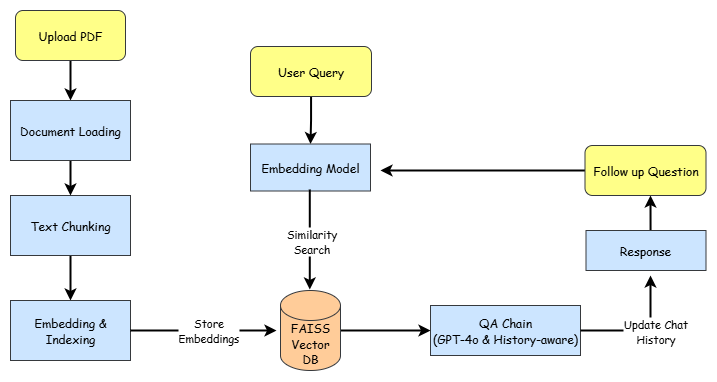

The diagram above was exported from draw.io. Its source (the exported page's mxGraphModel, read from the mxfile embedded in the PNG):
<mxGraphModel dx="1003" dy="571" grid="1" gridSize="10" guides="1" tooltips="1" connect="1" arrows="1" fold="1" page="1" pageScale="1" pageWidth="850" pageHeight="1100" math="0" shadow="0">
  <root>
    <mxCell id="0" />
    <mxCell id="1" parent="0" />
    <mxCell id="GN7VHSwCNme8pdSzJlZc-41" value="" style="edgeStyle=orthogonalEdgeStyle;rounded=0;orthogonalLoop=1;jettySize=auto;html=1;strokeWidth=2;" edge="1" parent="1" source="GN7VHSwCNme8pdSzJlZc-1" target="GN7VHSwCNme8pdSzJlZc-33">
      <mxGeometry relative="1" as="geometry" />
    </mxCell>
    <mxCell id="GN7VHSwCNme8pdSzJlZc-1" value="&lt;font face=&quot;Comic Sans MS&quot;&gt;Upload PDF&lt;/font&gt;" style="rounded=1;whiteSpace=wrap;html=1;fillColor=#ffff88;strokeColor=#36393d;" vertex="1" parent="1">
      <mxGeometry x="35" y="260" width="110" height="50" as="geometry" />
    </mxCell>
    <mxCell id="GN7VHSwCNme8pdSzJlZc-43" value="" style="edgeStyle=orthogonalEdgeStyle;rounded=0;orthogonalLoop=1;jettySize=auto;html=1;strokeWidth=2;" edge="1" parent="1" source="GN7VHSwCNme8pdSzJlZc-3" target="GN7VHSwCNme8pdSzJlZc-18">
      <mxGeometry relative="1" as="geometry" />
    </mxCell>
    <mxCell id="GN7VHSwCNme8pdSzJlZc-3" value="&lt;font face=&quot;Comic Sans MS&quot;&gt;Text Chunking&lt;/font&gt;" style="rounded=0;whiteSpace=wrap;html=1;fillColor=#cce5ff;strokeColor=#36393d;" vertex="1" parent="1">
      <mxGeometry x="30" y="445" width="120" height="60" as="geometry" />
    </mxCell>
    <mxCell id="GN7VHSwCNme8pdSzJlZc-5" value="&lt;font face=&quot;Comic Sans MS&quot;&gt;QA Chain&lt;/font&gt;&lt;div&gt;&lt;font face=&quot;Comic Sans MS&quot;&gt;(GPT-4o &amp;amp; History-aware)&lt;/font&gt;&lt;/div&gt;" style="rounded=0;whiteSpace=wrap;html=1;fillColor=#cce5ff;strokeColor=#36393d;" vertex="1" parent="1">
      <mxGeometry x="450" y="555" width="150" height="50" as="geometry" />
    </mxCell>
    <mxCell id="GN7VHSwCNme8pdSzJlZc-44" value="" style="edgeStyle=orthogonalEdgeStyle;rounded=0;orthogonalLoop=1;jettySize=auto;html=1;strokeWidth=2;" edge="1" parent="1" source="GN7VHSwCNme8pdSzJlZc-7" target="GN7VHSwCNme8pdSzJlZc-37">
      <mxGeometry relative="1" as="geometry" />
    </mxCell>
    <mxCell id="GN7VHSwCNme8pdSzJlZc-7" value="&lt;font face=&quot;Comic Sans MS&quot;&gt;User Query&lt;/font&gt;" style="rounded=1;whiteSpace=wrap;html=1;fillColor=#ffff88;strokeColor=#36393d;" vertex="1" parent="1">
      <mxGeometry x="270" y="296" width="121" height="50" as="geometry" />
    </mxCell>
    <mxCell id="GN7VHSwCNme8pdSzJlZc-18" value="&lt;font face=&quot;Comic Sans MS&quot;&gt;Embedding &amp;amp; Indexing&lt;/font&gt;" style="rounded=0;whiteSpace=wrap;html=1;fillColor=#cce5ff;strokeColor=#36393d;" vertex="1" parent="1">
      <mxGeometry x="30" y="550" width="120" height="60" as="geometry" />
    </mxCell>
    <mxCell id="GN7VHSwCNme8pdSzJlZc-49" value="" style="edgeStyle=orthogonalEdgeStyle;rounded=0;orthogonalLoop=1;jettySize=auto;html=1;strokeWidth=2;" edge="1" parent="1">
      <mxGeometry relative="1" as="geometry">
        <mxPoint x="670.0588235294119" y="480" as="sourcePoint" />
        <mxPoint x="670" y="445" as="targetPoint" />
      </mxGeometry>
    </mxCell>
    <mxCell id="GN7VHSwCNme8pdSzJlZc-42" value="" style="edgeStyle=orthogonalEdgeStyle;rounded=0;orthogonalLoop=1;jettySize=auto;html=1;strokeWidth=2;" edge="1" parent="1" source="GN7VHSwCNme8pdSzJlZc-33" target="GN7VHSwCNme8pdSzJlZc-3">
      <mxGeometry relative="1" as="geometry" />
    </mxCell>
    <mxCell id="GN7VHSwCNme8pdSzJlZc-33" value="&lt;font face=&quot;Comic Sans MS&quot;&gt;Document Loading&lt;/font&gt;" style="rounded=0;whiteSpace=wrap;html=1;fillColor=#cce5ff;strokeColor=#36393d;" vertex="1" parent="1">
      <mxGeometry x="30" y="350" width="120" height="60" as="geometry" />
    </mxCell>
    <mxCell id="GN7VHSwCNme8pdSzJlZc-45" value="" style="edgeStyle=orthogonalEdgeStyle;rounded=0;orthogonalLoop=1;jettySize=auto;html=1;strokeWidth=2;" edge="1" parent="1" source="GN7VHSwCNme8pdSzJlZc-36" target="GN7VHSwCNme8pdSzJlZc-5">
      <mxGeometry relative="1" as="geometry" />
    </mxCell>
    <mxCell id="GN7VHSwCNme8pdSzJlZc-36" value="&lt;font face=&quot;Comic Sans MS&quot;&gt;FAISS Vector DB&lt;/font&gt;" style="shape=cylinder3;whiteSpace=wrap;html=1;boundedLbl=1;backgroundOutline=1;size=15;fillColor=#ffcc99;strokeColor=#36393d;" vertex="1" parent="1">
      <mxGeometry x="300" y="540" width="60" height="80" as="geometry" />
    </mxCell>
    <mxCell id="GN7VHSwCNme8pdSzJlZc-37" value="&lt;font face=&quot;Comic Sans MS&quot;&gt;Embedding Model&lt;/font&gt;" style="rounded=0;whiteSpace=wrap;html=1;fillColor=#cce5ff;strokeColor=#36393d;" vertex="1" parent="1">
      <mxGeometry x="270" y="393.5" width="120" height="47" as="geometry" />
    </mxCell>
    <mxCell id="GN7VHSwCNme8pdSzJlZc-50" style="edgeStyle=orthogonalEdgeStyle;rounded=0;orthogonalLoop=1;jettySize=auto;html=1;strokeWidth=2;" edge="1" parent="1" source="GN7VHSwCNme8pdSzJlZc-40">
      <mxGeometry relative="1" as="geometry">
        <mxPoint x="400" y="420" as="targetPoint" />
      </mxGeometry>
    </mxCell>
    <mxCell id="GN7VHSwCNme8pdSzJlZc-40" value="&lt;font face=&quot;Comic Sans MS&quot;&gt;Follow up Question&lt;/font&gt;" style="rounded=1;whiteSpace=wrap;html=1;fillColor=#ffff88;strokeColor=#36393d;" vertex="1" parent="1">
      <mxGeometry x="604.5" y="395" width="121" height="50" as="geometry" />
    </mxCell>
    <mxCell id="GN7VHSwCNme8pdSzJlZc-46" value="" style="endArrow=classic;html=1;rounded=0;exitX=1;exitY=0.5;exitDx=0;exitDy=0;strokeWidth=2;" edge="1" parent="1" source="GN7VHSwCNme8pdSzJlZc-5">
      <mxGeometry width="50" height="50" relative="1" as="geometry">
        <mxPoint x="620" y="575" as="sourcePoint" />
        <mxPoint x="670" y="525" as="targetPoint" />
        <Array as="points">
          <mxPoint x="670" y="580" />
        </Array>
      </mxGeometry>
    </mxCell>
    <mxCell id="GN7VHSwCNme8pdSzJlZc-48" value="&lt;font face=&quot;Comic Sans MS&quot;&gt;Update Chat&lt;/font&gt;&lt;div&gt;&lt;font face=&quot;Comic Sans MS&quot;&gt;History&lt;/font&gt;&lt;/div&gt;" style="edgeLabel;html=1;align=center;verticalAlign=middle;resizable=0;points=[];" vertex="1" connectable="0" parent="GN7VHSwCNme8pdSzJlZc-46">
      <mxGeometry x="0.1301" y="-3" relative="1" as="geometry">
        <mxPoint x="1" as="offset" />
      </mxGeometry>
    </mxCell>
    <mxCell id="GN7VHSwCNme8pdSzJlZc-51" value="&lt;font face=&quot;Comic Sans MS&quot;&gt;Response&lt;/font&gt;" style="rounded=0;whiteSpace=wrap;html=1;fillColor=#cce5ff;strokeColor=#36393d;" vertex="1" parent="1">
      <mxGeometry x="605.5" y="480" width="120" height="40" as="geometry" />
    </mxCell>
    <mxCell id="GN7VHSwCNme8pdSzJlZc-52" value="" style="endArrow=classic;html=1;rounded=0;exitX=1;exitY=0.5;exitDx=0;exitDy=0;strokeWidth=2;" edge="1" parent="1" source="GN7VHSwCNme8pdSzJlZc-18">
      <mxGeometry width="50" height="50" relative="1" as="geometry">
        <mxPoint x="206" y="580" as="sourcePoint" />
        <mxPoint x="296" y="580" as="targetPoint" />
      </mxGeometry>
    </mxCell>
    <mxCell id="GN7VHSwCNme8pdSzJlZc-53" value="&lt;font face=&quot;Comic Sans MS&quot;&gt;Store&lt;/font&gt;&lt;div&gt;&lt;font face=&quot;Comic Sans MS&quot;&gt;Embeddings&lt;/font&gt;&lt;/div&gt;" style="edgeLabel;html=1;align=center;verticalAlign=middle;resizable=0;points=[];" vertex="1" connectable="0" parent="GN7VHSwCNme8pdSzJlZc-52">
      <mxGeometry x="0.056" y="1" relative="1" as="geometry">
        <mxPoint as="offset" />
      </mxGeometry>
    </mxCell>
    <mxCell id="GN7VHSwCNme8pdSzJlZc-54" value="" style="endArrow=classic;html=1;rounded=0;strokeWidth=2;" edge="1" parent="1">
      <mxGeometry width="50" height="50" relative="1" as="geometry">
        <mxPoint x="329.29" y="439" as="sourcePoint" />
        <mxPoint x="329.29" y="539" as="targetPoint" />
      </mxGeometry>
    </mxCell>
    <mxCell id="GN7VHSwCNme8pdSzJlZc-55" value="&lt;font face=&quot;Comic Sans MS&quot;&gt;Similarity&lt;/font&gt;&lt;div&gt;&lt;font face=&quot;Comic Sans MS&quot;&gt;Search&lt;/font&gt;&lt;/div&gt;" style="edgeLabel;html=1;align=center;verticalAlign=middle;resizable=0;points=[];" vertex="1" connectable="0" parent="GN7VHSwCNme8pdSzJlZc-54">
      <mxGeometry x="0.0213" y="1" relative="1" as="geometry">
        <mxPoint as="offset" />
      </mxGeometry>
    </mxCell>
  </root>
</mxGraphModel>